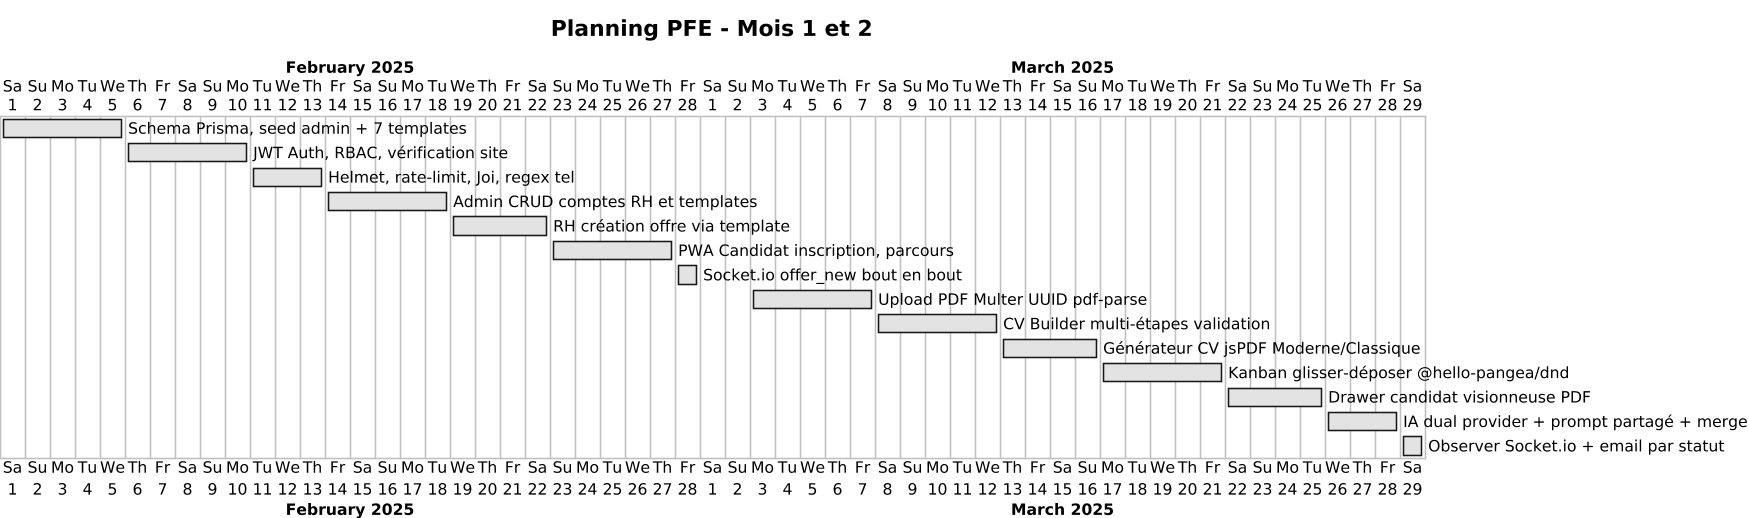

The diagram above was rendered by PlantUML. Its source (embedded in the PNG):
@startgantt
skinparam dpi 150
skinparam monochrome true
skinparam shadowing false
skinparam defaultFontSize 10
skinparam defaultFontName Arial
Project starts 2025-02-01

title Planning PFE - Mois 1 et 2

' ---- Mois 1 ----
[Schema Prisma, seed admin + 7 templates] starts 2025-02-01 and lasts 5 days
[JWT Auth, RBAC, vérification site] starts 2025-02-06 and lasts 5 days
[Helmet, rate-limit, Joi, regex tel] starts 2025-02-11 and lasts 3 days
[Admin CRUD comptes RH et templates] starts 2025-02-14 and lasts 5 days
[RH création offre via template] starts 2025-02-19 and lasts 4 days
[PWA Candidat inscription, parcours] starts 2025-02-23 and lasts 5 days
[Socket.io offer_new bout en bout] starts 2025-02-28 and lasts 1 day

' ---- Mois 2 ----
[Upload PDF Multer UUID pdf-parse] starts 2025-03-03 and lasts 5 days
[CV Builder multi-étapes validation] starts 2025-03-08 and lasts 5 days
[Générateur CV jsPDF Moderne/Classique] starts 2025-03-13 and lasts 4 days
[Kanban glisser-déposer @hello-pangea/dnd] starts 2025-03-17 and lasts 5 days
[Drawer candidat visionneuse PDF] starts 2025-03-22 and lasts 4 days
[IA dual provider + prompt partagé + merge] starts 2025-03-26 and lasts 3 days
[Observer Socket.io + email par statut] starts 2025-03-29 and lasts 1 day
@endgantt